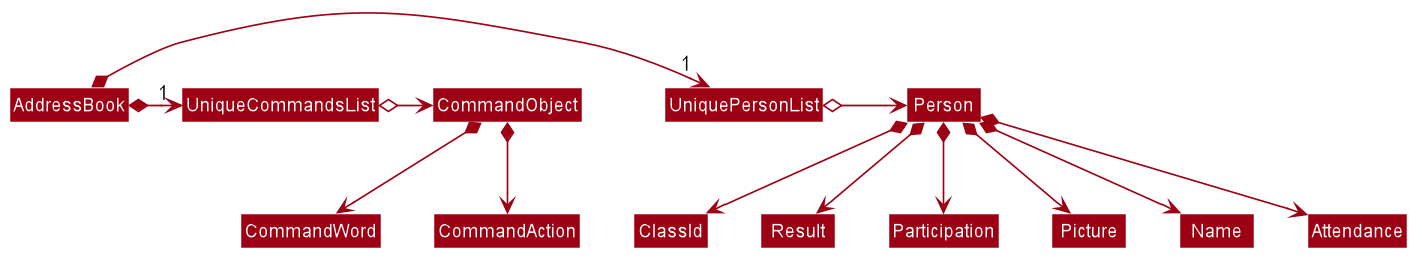

The diagram above was rendered by PlantUML. Its source (embedded in the PNG):
@startuml








skinparam BackgroundColor #FFFFFFF

skinparam Shadowing false

skinparam Class {
    FontColor #FFFFFF
    BorderThickness 1
    BorderColor #FFFFFF
    StereotypeFontColor #FFFFFF
    FontName Arial
}

skinparam Actor {
    BorderColor #000000
    Color #000000
    FontName Arial
}

skinparam Sequence {
    MessageAlign center
    BoxFontSize 15
    BoxPadding 0
    BoxFontColor #FFFFFF
    FontName Arial
}

skinparam Participant {
    FontColor #FFFFFFF
    Padding 20
}

skinparam MinClassWidth 50
skinparam ParticipantPadding 10
skinparam Shadowing false
skinparam DefaultTextAlignment center
skinparam packageStyle Rectangle

hide footbox
hide members
hide circle
skinparam arrowThickness 1.1
skinparam arrowColor #9D0012
skinparam classBackgroundColor #9D0012

AddressBook *-right-> "1" UniquePersonList
AddressBook *-right-> "1" UniqueCommandsList

UniquePersonList o-right-> Person
UniqueCommandsList o-right-> CommandObject

Person *--> Name
Person *--> Attendance
Person *--> ClassId
Person *--> Result
Person *--> Participation
Person *--> Picture

CommandObject *--> CommandWord
CommandObject *--> CommandAction
@enduml